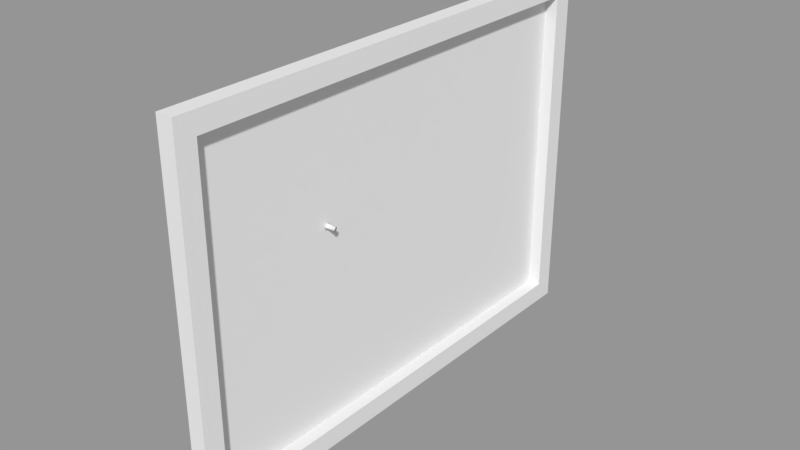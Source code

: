 # Source: notice_board.blend  (saved by Blender 2.79.0; exported with 4.5.12 LTS)
import bpy
from mathutils import Matrix  # noqa: F401  (used for matrix-valued properties, if any)

bpy.ops.wm.read_factory_settings(use_empty=True)
scene = bpy.context.scene
scene.name = 'Scene'

# ---- collections
col_collection_1 = bpy.data.collections.new('Collection 1'); scene.collection.children.link(col_collection_1)

# ---- meshes
me_cylinder = bpy.data.meshes.new('Cylinder')
me_cylinder.from_pydata([(-4.433e-10, 0.005, 0.002643), (-2.879e-10, 0.003774, 0.01618), (0.0009755, 0.004904, 0.002643), (0.0007363, 0.003702, 0.01618), (0.001913, 0.004619, 0.002643), (0.001444, 0.003487, 0.01618), (0.002778, 0.004157, 0.002643), (0.002097, 0.003138, 0.01618), (0.003536, 0.003536, 0.002643), (0.002669, 0.002669, 0.01618), (0.004157, 0.002778, 0.002643), (0.003138, 0.002097, 0.01618), (0.004619, 0.001913, 0.002643), (0.003487, 0.001444, 0.01618), (0.004904, 0.0009755, 0.002643), (0.003702, 0.0007363, 0.01618), (0.005, 8.208e-10, 0.002643), (0.003774, 1.066e-09, 0.01618), (0.004904, -0.0009755, 0.002643), (0.003702, -0.0007363, 0.01618), (0.004619, -0.001913, 0.002643), (0.003487, -0.001444, 0.01618), (0.004157, -0.002778, 0.002643), (0.003138, -0.002097, 0.01618), (0.003536, -0.003536, 0.002643), (0.002669, -0.002669, 0.01618), (0.002778, -0.004157, 0.002643), (0.002097, -0.003138, 0.01618), (0.001913, -0.004619, 0.002643), (0.001444, -0.003487, 0.01618), (0.0009754, -0.004904, 0.002643), (0.0007363, -0.003702, 0.01618), (-2.073e-09, -0.005, 0.002643), (-1.518e-09, -0.003774, 0.01618), (-0.0009755, -0.004904, 0.002643), (-0.0007363, -0.003702, 0.01618), (-0.001913, -0.004619, 0.002643), (-0.001444, -0.003487, 0.01618), (-0.002778, -0.004157, 0.002643), (-0.002097, -0.003138, 0.01618), (-0.003536, -0.003536, 0.002643), (-0.002669, -0.002669, 0.01618), (-0.004157, -0.002778, 0.002643), (-0.003138, -0.002097, 0.01618), (-0.004619, -0.001913, 0.002643), (-0.003487, -0.001444, 0.01618), (-0.004904, -0.0009754, 0.002643), (-0.003702, -0.0007363, 0.01618), (-0.005, 5.271e-09, 0.002643), (-0.003774, 4.425e-09, 0.01618), (-0.004904, 0.0009755, 0.002643), (-0.003702, 0.0007363, 0.01618), (-0.004619, 0.001913, 0.002643), (-0.003487, 0.001444, 0.01618), (-0.004157, 0.002778, 0.002643), (-0.003138, 0.002097, 0.01618), (-0.003536, 0.003536, 0.002643), (-0.002669, 0.002669, 0.01618), (-0.002778, 0.004157, 0.002643), (-0.002097, 0.003138, 0.01618), (-0.001913, 0.004619, 0.002643), (-0.001444, 0.003487, 0.01618), (-0.0009754, 0.004904, 0.002643), (-0.0007363, 0.003702, 0.01618), (-3.987e-11, 0.003478, 0.003982), (-3.495e-10, 0.003086, 0.01538), (0.000602, 0.003027, 0.01538), (0.0006784, 0.003411, 0.003982), (0.001181, 0.002851, 0.01538), (0.001331, 0.003213, 0.003982), (0.001714, 0.002566, 0.01538), (0.001932, 0.002891, 0.003982), (0.002182, 0.002182, 0.01538), (0.002459, 0.002459, 0.003982), (0.002566, 0.001714, 0.01538), (0.002891, 0.001932, 0.003982), (0.002851, 0.001181, 0.01538), (0.003213, 0.001331, 0.003982), (0.003027, 0.000602, 0.01538), (0.003411, 0.0006784, 0.003982), (0.003086, 1.35e-09, 0.01538), (0.003478, 9.128e-10, 0.003982), (0.003027, -0.000602, 0.01538), (0.003411, -0.0006784, 0.003982), (0.002851, -0.001181, 0.01538), (0.003213, -0.001331, 0.003982), (0.002566, -0.001714, 0.01538), (0.002891, -0.001932, 0.003982), (0.002182, -0.002182, 0.01538), (0.002459, -0.002459, 0.003982), (0.001714, -0.002566, 0.01538), (0.001932, -0.002891, 0.003982), (0.001181, -0.002851, 0.01538), (0.001331, -0.003213, 0.003982), (0.000602, -0.003027, 0.01538), (0.0006784, -0.003411, 0.003982), (-1.355e-09, -0.003086, 0.01538), (-1.173e-09, -0.003478, 0.003982), (-0.000602, -0.003027, 0.01538), (-0.0006784, -0.003411, 0.003982), (-0.001181, -0.002851, 0.01538), (-0.001331, -0.003213, 0.003982), (-0.001714, -0.002566, 0.01538), (-0.001932, -0.002891, 0.003982), (-0.002182, -0.002182, 0.01538), (-0.002459, -0.002459, 0.003982), (-0.002566, -0.001714, 0.01538), (-0.002891, -0.001932, 0.003982), (-0.002851, -0.001181, 0.01538), (-0.003213, -0.001331, 0.003982), (-0.003027, -0.000602, 0.01538), (-0.003411, -0.0006784, 0.003982), (-0.003086, 4.097e-09, 0.01538), (-0.003478, 4.008e-09, 0.003982), (-0.003027, 0.000602, 0.01538), (-0.003411, 0.0006784, 0.003982), (-0.002851, 0.001181, 0.01538), (-0.003213, 0.001331, 0.003982), (-0.002566, 0.001714, 0.01538), (-0.002891, 0.001932, 0.003982), (-0.002182, 0.002182, 0.01538), (-0.002459, 0.002459, 0.003982), (-0.001714, 0.002566, 0.01538), (-0.001932, 0.002891, 0.003982), (-0.001181, 0.002851, 0.01538), (-0.001331, 0.003213, 0.003982), (-0.000602, 0.003027, 0.01538), (-0.0006784, 0.003411, 0.003982)], [], [(65, 1, 3, 66), (66, 3, 5, 68), (68, 5, 7, 70), (70, 7, 9, 72), (72, 9, 11, 74), (74, 11, 13, 76), (76, 13, 15, 78), (78, 15, 17, 80), (80, 17, 19, 82), (82, 19, 21, 84), (84, 21, 23, 86), (86, 23, 25, 88), (88, 25, 27, 90), (90, 27, 29, 92), (92, 29, 31, 94), (94, 31, 33, 96), (96, 33, 35, 98), (98, 35, 37, 100), (100, 37, 39, 102), (102, 39, 41, 104), (104, 41, 43, 106), (106, 43, 45, 108), (108, 45, 47, 110), (110, 47, 49, 112), (112, 49, 51, 114), (114, 51, 53, 116), (116, 53, 55, 118), (118, 55, 57, 120), (120, 57, 59, 122), (122, 59, 61, 124), (3, 1, 63, 61, 59, 57, 55, 53, 51, 49, 47, 45, 43, 41, 39, 37, 35, 33, 31, 29, 27, 25, 23, 21, 19, 17, 15, 13, 11, 9, 7, 5), (124, 61, 63, 126), (126, 63, 1, 65), (0, 2, 4, 6, 8, 10, 12, 14, 16, 18, 20, 22, 24, 26, 28, 30, 32, 34, 36, 38, 40, 42, 44, 46, 48, 50, 52, 54, 56, 58, 60, 62), (62, 127, 64, 0), (127, 126, 65, 64), (60, 125, 127, 62), (125, 124, 126, 127), (58, 123, 125, 60), (123, 122, 124, 125), (56, 121, 123, 58), (121, 120, 122, 123), (54, 119, 121, 56), (119, 118, 120, 121), (52, 117, 119, 54), (117, 116, 118, 119), (50, 115, 117, 52), (115, 114, 116, 117), (48, 113, 115, 50), (113, 112, 114, 115), (46, 111, 113, 48), (111, 110, 112, 113), (44, 109, 111, 46), (109, 108, 110, 111), (42, 107, 109, 44), (107, 106, 108, 109), (40, 105, 107, 42), (105, 104, 106, 107), (38, 103, 105, 40), (103, 102, 104, 105), (36, 101, 103, 38), (101, 100, 102, 103), (34, 99, 101, 36), (99, 98, 100, 101), (32, 97, 99, 34), (97, 96, 98, 99), (30, 95, 97, 32), (95, 94, 96, 97), (28, 93, 95, 30), (93, 92, 94, 95), (26, 91, 93, 28), (91, 90, 92, 93), (24, 89, 91, 26), (89, 88, 90, 91), (22, 87, 89, 24), (87, 86, 88, 89), (20, 85, 87, 22), (85, 84, 86, 87), (18, 83, 85, 20), (83, 82, 84, 85), (16, 81, 83, 18), (81, 80, 82, 83), (14, 79, 81, 16), (79, 78, 80, 81), (12, 77, 79, 14), (77, 76, 78, 79), (10, 75, 77, 12), (75, 74, 76, 77), (8, 73, 75, 10), (73, 72, 74, 75), (6, 71, 73, 8), (71, 70, 72, 73), (4, 69, 71, 6), (69, 68, 70, 71), (2, 67, 69, 4), (67, 66, 68, 69), (0, 64, 67, 2), (64, 65, 66, 67)])
me_cylinder.polygons.foreach_set('use_smooth', [True] * 98)
me_cylinder.use_remesh_preserve_volume = False
me_cylinder.use_remesh_preserve_attributes = False
me_cylinder.use_mirror_vertex_groups = False
me_cylinder.update()
me_cube_002 = bpy.data.meshes.new('Cube.002')
me_cube_002.from_pydata([(-0.01454, -0.39, -0.2839), (-0.01454, -0.39, 0.2839), (-0.01454, 0.39, -0.2839), (-0.01454, 0.39, 0.2839), (0.01161, -0.3587, -0.2526), (0.01161, -0.3587, 0.2526), (0.01161, 0.3587, -0.2526), (0.01161, 0.3587, 0.2526), (0.01161, 0.39, 0.2839), (0.01161, 0.39, -0.2839), (0.01161, -0.39, -0.2839), (0.01161, -0.39, 0.2839), (-0.008681, 0.3587, 0.2526), (-0.008681, 0.3587, -0.2526), (-0.008681, -0.3587, -0.2526), (-0.008681, -0.3587, 0.2526)], [], [(0, 1, 3, 2), (2, 3, 8, 9), (7, 5, 15, 12), (10, 11, 1, 0), (2, 9, 10, 0), (8, 3, 1, 11), (7, 6, 9, 8), (6, 4, 10, 9), (5, 7, 8, 11), (4, 5, 11, 10), (13, 12, 15, 14), (6, 7, 12, 13), (5, 4, 14, 15), (4, 6, 13, 14)])
me_cube_002.use_remesh_preserve_volume = False
me_cube_002.use_remesh_preserve_attributes = False
me_cube_002.use_mirror_vertex_groups = False
me_cube_002.update()

# ---- objects
ob_pin = bpy.data.objects.new('pin', me_cylinder)
ob_notice_board = bpy.data.objects.new('Notice Board', me_cube_002)

# ---- transforms, parenting, visibility, modifiers, constraints
ob_pin.location = (0.07127, 1.289, 1.293)
ob_pin.rotation_euler = (1.571, 0.0, 1.571)
ob_pin.lineart.crease_threshold = 0.0
ob_notice_board.location = (0.07995, 1.432, 1.24)
ob_notice_board.lineart.crease_threshold = 0.0

# ---- collection membership
col_collection_1.objects.link(ob_pin)
col_collection_1.objects.link(ob_notice_board)

# ---- scene / render settings (as saved in the file)
scene.frame_start = 1; scene.frame_end = 250; scene.frame_set(250)
scene.render.engine = 'BLENDER_EEVEE_NEXT'
scene.render.resolution_percentage = 50
scene.render.dither_intensity = 0.0
scene.cycles.use_denoising = False
scene.cycles.samples = 128
scene.cycles.sampling_pattern = 'TABULATED_SOBOL'
scene.cycles.use_adaptive_sampling = False
scene.cycles.use_light_tree = False
scene.cycles.blur_glossy = 0.0
scene.cycles.sample_clamp_indirect = 0.0
scene.view_settings.view_transform = 'Standard'
bpy.context.view_layer.update()

# ---- added for rendering (the .blend has no active camera and no usable light): camera, sun + grey world if the file has none
cam_auto = bpy.data.cameras.new('AutoCamera')
cam_auto.lens = 50.0
cam_auto.sensor_width = 36.0
cam_auto.clip_end = 1000.0
ob_auto_camera = bpy.data.objects.new('AutoCamera', cam_auto)
scene.collection.objects.link(ob_auto_camera)
ob_auto_camera.location = (0.971427, 0.360126, 1.95407)
ob_auto_camera.rotation_euler = (1.09748, -7.21219e-08, 0.694738)
scene.camera = ob_auto_camera
light_auto_sun = bpy.data.lights.new('AutoSun', 'SUN')
light_auto_sun.energy = 3.0
light_auto_sun.angle = 0.0523599
ob_auto_sun = bpy.data.objects.new('AutoSun', light_auto_sun)
scene.collection.objects.link(ob_auto_sun)
ob_auto_sun.rotation_euler = (0.872665, 0.174533, 0.523599)
if scene.world is None:
    world_auto = bpy.data.worlds.new('AutoWorld')
    world_auto.color = (0.3, 0.3, 0.3)
    scene.world = world_auto
bpy.context.view_layer.update()
